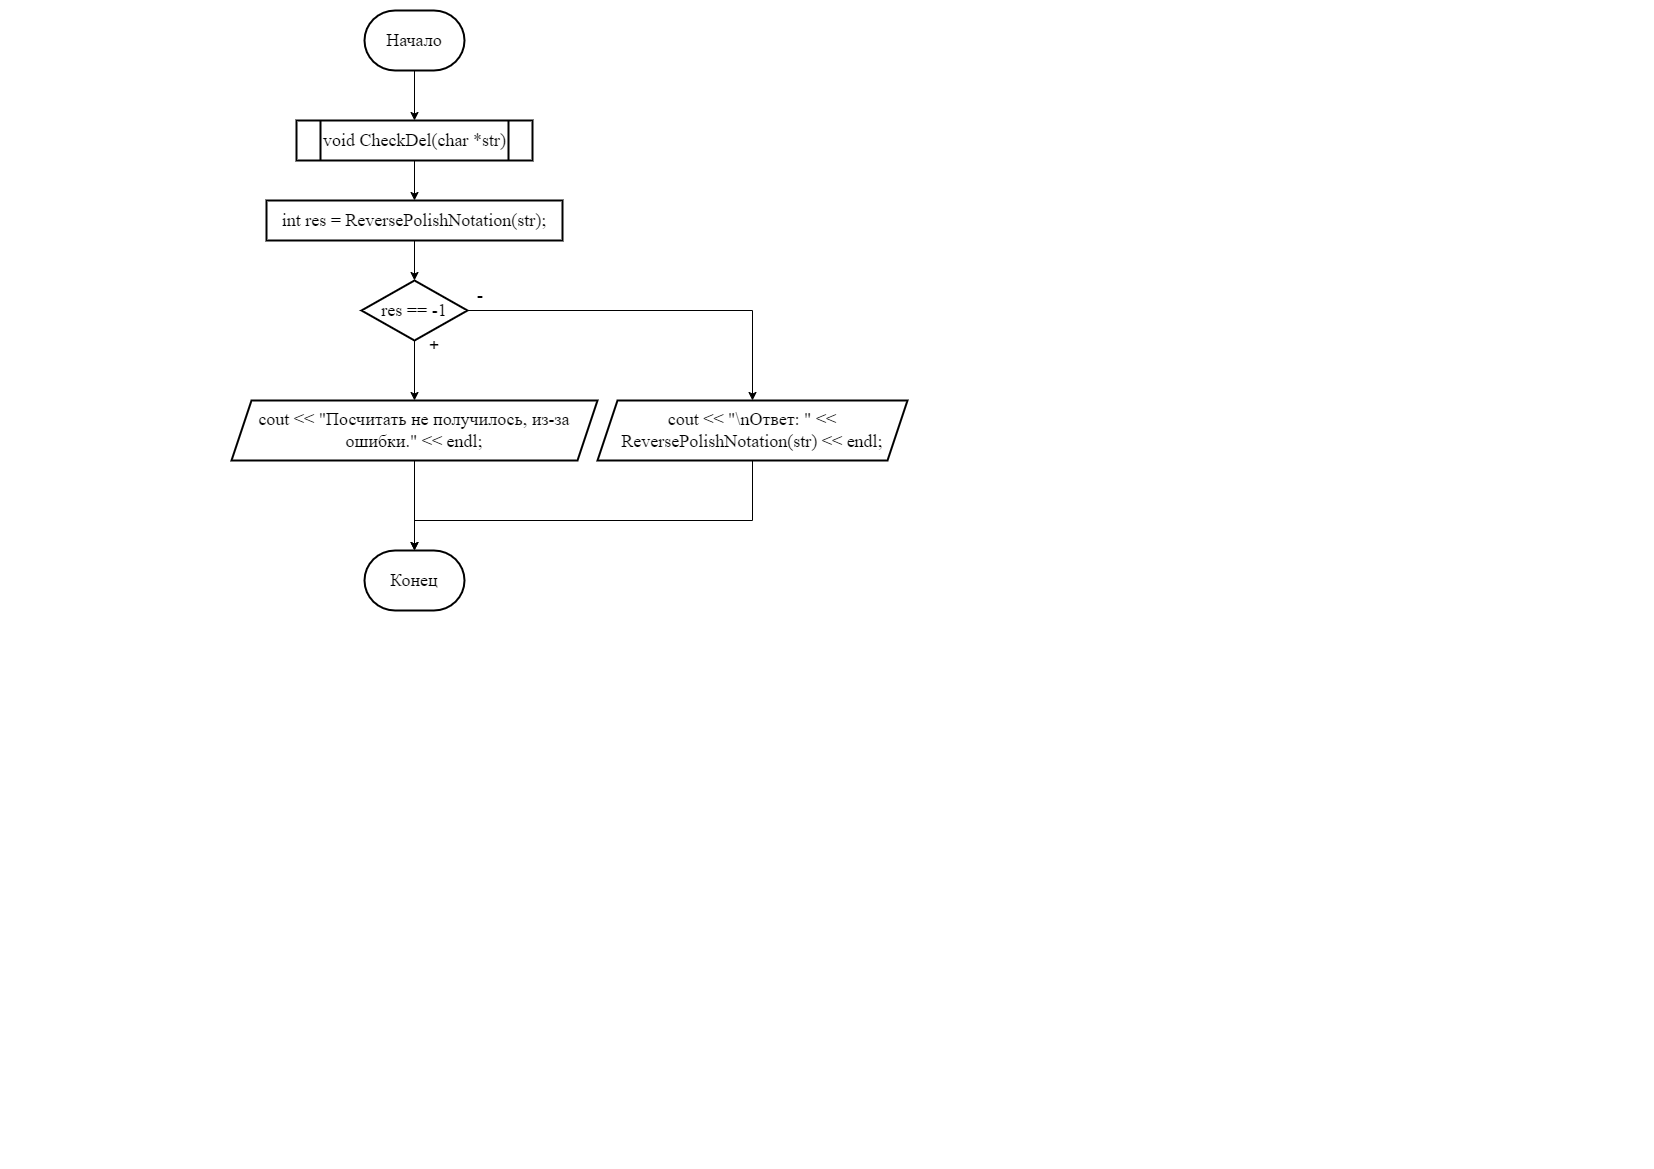

The diagram above was exported from draw.io. Its source (the exported page's mxGraphModel, read from the mxfile embedded in the PNG):
<mxGraphModel dx="1050" dy="522" grid="1" gridSize="10" guides="1" tooltips="1" connect="1" arrows="1" fold="1" page="1" pageScale="1" pageWidth="827" pageHeight="1169" math="0" shadow="0">
  <root>
    <mxCell id="0" />
    <mxCell id="1" parent="0" />
    <mxCell id="RTXykmJtZlpVQ1Kh_Tok-4" value="" style="edgeStyle=orthogonalEdgeStyle;rounded=0;orthogonalLoop=1;jettySize=auto;html=1;" edge="1" parent="1" source="RTXykmJtZlpVQ1Kh_Tok-1" target="RTXykmJtZlpVQ1Kh_Tok-3">
      <mxGeometry relative="1" as="geometry" />
    </mxCell>
    <mxCell id="RTXykmJtZlpVQ1Kh_Tok-1" value="Начало" style="strokeWidth=2;html=1;shape=mxgraph.flowchart.terminator;whiteSpace=wrap;fontFamily=Times New Roman;fontSize=18;" vertex="1" parent="1">
      <mxGeometry x="364" y="10" width="100" height="60" as="geometry" />
    </mxCell>
    <mxCell id="RTXykmJtZlpVQ1Kh_Tok-2" value="Конец" style="strokeWidth=2;html=1;shape=mxgraph.flowchart.terminator;whiteSpace=wrap;fontFamily=Times New Roman;fontSize=18;" vertex="1" parent="1">
      <mxGeometry x="364" y="550" width="100" height="60" as="geometry" />
    </mxCell>
    <mxCell id="RTXykmJtZlpVQ1Kh_Tok-6" value="" style="edgeStyle=orthogonalEdgeStyle;rounded=0;orthogonalLoop=1;jettySize=auto;html=1;" edge="1" parent="1" source="RTXykmJtZlpVQ1Kh_Tok-3" target="RTXykmJtZlpVQ1Kh_Tok-5">
      <mxGeometry relative="1" as="geometry" />
    </mxCell>
    <mxCell id="RTXykmJtZlpVQ1Kh_Tok-3" value="void CheckDel(char *str)" style="shape=process;whiteSpace=wrap;html=1;backgroundOutline=1;fontSize=18;fontFamily=Times New Roman;strokeWidth=2;" vertex="1" parent="1">
      <mxGeometry x="296" y="120" width="236" height="40" as="geometry" />
    </mxCell>
    <mxCell id="RTXykmJtZlpVQ1Kh_Tok-8" value="" style="edgeStyle=orthogonalEdgeStyle;rounded=0;orthogonalLoop=1;jettySize=auto;html=1;" edge="1" parent="1" source="RTXykmJtZlpVQ1Kh_Tok-5" target="RTXykmJtZlpVQ1Kh_Tok-7">
      <mxGeometry relative="1" as="geometry" />
    </mxCell>
    <mxCell id="RTXykmJtZlpVQ1Kh_Tok-5" value="int res = ReversePolishNotation(str);" style="whiteSpace=wrap;html=1;fontSize=18;fontFamily=Times New Roman;strokeWidth=2;" vertex="1" parent="1">
      <mxGeometry x="266" y="200" width="296" height="40" as="geometry" />
    </mxCell>
    <mxCell id="RTXykmJtZlpVQ1Kh_Tok-10" value="" style="edgeStyle=orthogonalEdgeStyle;rounded=0;orthogonalLoop=1;jettySize=auto;html=1;" edge="1" parent="1" source="RTXykmJtZlpVQ1Kh_Tok-7" target="RTXykmJtZlpVQ1Kh_Tok-9">
      <mxGeometry relative="1" as="geometry" />
    </mxCell>
    <mxCell id="RTXykmJtZlpVQ1Kh_Tok-12" value="" style="edgeStyle=orthogonalEdgeStyle;rounded=0;orthogonalLoop=1;jettySize=auto;html=1;" edge="1" parent="1" source="RTXykmJtZlpVQ1Kh_Tok-7" target="RTXykmJtZlpVQ1Kh_Tok-11">
      <mxGeometry relative="1" as="geometry" />
    </mxCell>
    <mxCell id="RTXykmJtZlpVQ1Kh_Tok-7" value="res == -1" style="rhombus;whiteSpace=wrap;html=1;fontSize=18;fontFamily=Times New Roman;strokeWidth=2;" vertex="1" parent="1">
      <mxGeometry x="361" y="280" width="106" height="60" as="geometry" />
    </mxCell>
    <mxCell id="RTXykmJtZlpVQ1Kh_Tok-16" value="" style="edgeStyle=orthogonalEdgeStyle;rounded=0;orthogonalLoop=1;jettySize=auto;html=1;" edge="1" parent="1" source="RTXykmJtZlpVQ1Kh_Tok-9" target="RTXykmJtZlpVQ1Kh_Tok-2">
      <mxGeometry relative="1" as="geometry" />
    </mxCell>
    <mxCell id="RTXykmJtZlpVQ1Kh_Tok-9" value="cout &amp;lt;&amp;lt; &quot;Посчитать не получилось, из-за ошибки.&quot; &amp;lt;&amp;lt; endl;" style="shape=parallelogram;perimeter=parallelogramPerimeter;whiteSpace=wrap;html=1;fixedSize=1;fontSize=18;fontFamily=Times New Roman;strokeWidth=2;" vertex="1" parent="1">
      <mxGeometry x="231" y="400" width="366" height="60" as="geometry" />
    </mxCell>
    <mxCell id="RTXykmJtZlpVQ1Kh_Tok-11" value="cout &amp;lt;&amp;lt; &quot;\nОтвет: &quot; &amp;lt;&amp;lt; ReversePolishNotation(str) &amp;lt;&amp;lt; endl;" style="shape=parallelogram;perimeter=parallelogramPerimeter;whiteSpace=wrap;html=1;fixedSize=1;fontSize=18;fontFamily=Times New Roman;strokeWidth=2;" vertex="1" parent="1">
      <mxGeometry x="597" y="400" width="310" height="60" as="geometry" />
    </mxCell>
    <mxCell id="RTXykmJtZlpVQ1Kh_Tok-13" value="-" style="text;html=1;align=center;verticalAlign=middle;whiteSpace=wrap;rounded=0;fontSize=18;" vertex="1" parent="1">
      <mxGeometry x="450" y="280" width="60" height="30" as="geometry" />
    </mxCell>
    <mxCell id="RTXykmJtZlpVQ1Kh_Tok-14" value="+" style="text;html=1;align=center;verticalAlign=middle;whiteSpace=wrap;rounded=0;fontSize=18;" vertex="1" parent="1">
      <mxGeometry x="404" y="330" width="60" height="30" as="geometry" />
    </mxCell>
    <mxCell id="RTXykmJtZlpVQ1Kh_Tok-15" style="edgeStyle=orthogonalEdgeStyle;rounded=0;orthogonalLoop=1;jettySize=auto;html=1;entryX=0.5;entryY=0;entryDx=0;entryDy=0;entryPerimeter=0;" edge="1" parent="1" source="RTXykmJtZlpVQ1Kh_Tok-11" target="RTXykmJtZlpVQ1Kh_Tok-2">
      <mxGeometry relative="1" as="geometry">
        <Array as="points">
          <mxPoint x="752" y="520" />
          <mxPoint x="414" y="520" />
        </Array>
      </mxGeometry>
    </mxCell>
  </root>
</mxGraphModel>